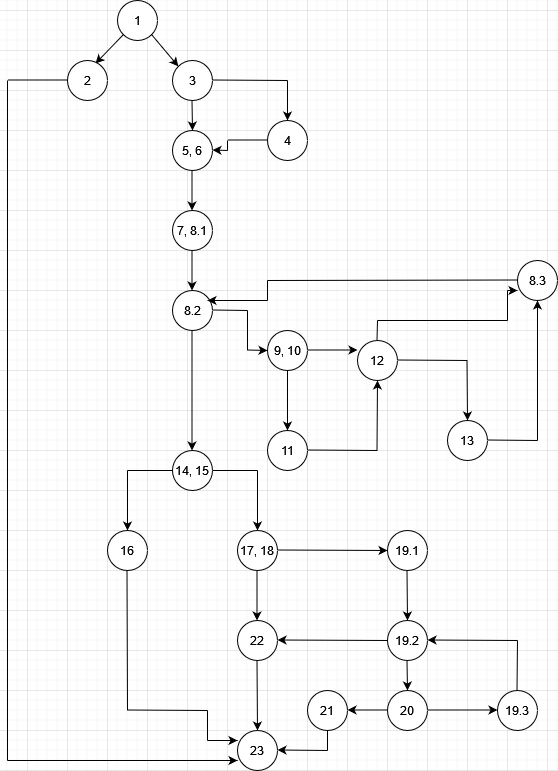

The diagram above was exported from draw.io. Its source (the exported page's mxGraphModel, read from the mxfile embedded in the PNG):
<mxGraphModel dx="794" dy="422" grid="1" gridSize="10" guides="1" tooltips="1" connect="1" arrows="1" fold="1" page="1" pageScale="1" pageWidth="850" pageHeight="1100" math="0" shadow="0">
  <root>
    <mxCell id="0" />
    <mxCell id="1" parent="0" />
    <mxCell id="yzq1HA3_NCgKfPaLJ4NP-1" value="1" style="ellipse;whiteSpace=wrap;html=1;aspect=fixed;" vertex="1" parent="1">
      <mxGeometry x="330" y="30" width="40" height="40" as="geometry" />
    </mxCell>
    <mxCell id="yzq1HA3_NCgKfPaLJ4NP-4" value="" style="endArrow=classic;html=1;rounded=0;exitX=0;exitY=1;exitDx=0;exitDy=0;entryX=0.7;entryY=0.075;entryDx=0;entryDy=0;entryPerimeter=0;" edge="1" parent="1" source="yzq1HA3_NCgKfPaLJ4NP-1" target="yzq1HA3_NCgKfPaLJ4NP-13">
      <mxGeometry width="50" height="50" relative="1" as="geometry">
        <mxPoint x="270" y="130" as="sourcePoint" />
        <mxPoint x="310" y="90" as="targetPoint" />
      </mxGeometry>
    </mxCell>
    <mxCell id="yzq1HA3_NCgKfPaLJ4NP-11" value="" style="endArrow=classic;html=1;rounded=0;exitX=1;exitY=1;exitDx=0;exitDy=0;entryX=0;entryY=0;entryDx=0;entryDy=0;" edge="1" parent="1" source="yzq1HA3_NCgKfPaLJ4NP-1" target="yzq1HA3_NCgKfPaLJ4NP-14">
      <mxGeometry width="50" height="50" relative="1" as="geometry">
        <mxPoint x="380" y="230" as="sourcePoint" />
        <mxPoint x="390" y="90" as="targetPoint" />
      </mxGeometry>
    </mxCell>
    <mxCell id="yzq1HA3_NCgKfPaLJ4NP-13" value="2" style="ellipse;whiteSpace=wrap;html=1;aspect=fixed;" vertex="1" parent="1">
      <mxGeometry x="280" y="90" width="40" height="40" as="geometry" />
    </mxCell>
    <mxCell id="yzq1HA3_NCgKfPaLJ4NP-14" value="3" style="ellipse;whiteSpace=wrap;html=1;aspect=fixed;" vertex="1" parent="1">
      <mxGeometry x="385" y="90" width="40" height="40" as="geometry" />
    </mxCell>
    <mxCell id="yzq1HA3_NCgKfPaLJ4NP-17" value="" style="endArrow=none;html=1;rounded=0;" edge="1" parent="1">
      <mxGeometry width="50" height="50" relative="1" as="geometry">
        <mxPoint x="425" y="109.5" as="sourcePoint" />
        <mxPoint x="500" y="110" as="targetPoint" />
      </mxGeometry>
    </mxCell>
    <mxCell id="yzq1HA3_NCgKfPaLJ4NP-18" value="" style="endArrow=classic;html=1;rounded=0;entryX=0.5;entryY=0;entryDx=0;entryDy=0;" edge="1" parent="1" target="yzq1HA3_NCgKfPaLJ4NP-19">
      <mxGeometry width="50" height="50" relative="1" as="geometry">
        <mxPoint x="500" y="110" as="sourcePoint" />
        <mxPoint x="500" y="150" as="targetPoint" />
        <Array as="points">
          <mxPoint x="500" y="120" />
        </Array>
      </mxGeometry>
    </mxCell>
    <mxCell id="yzq1HA3_NCgKfPaLJ4NP-19" value="4" style="ellipse;whiteSpace=wrap;html=1;aspect=fixed;" vertex="1" parent="1">
      <mxGeometry x="480" y="150" width="40" height="40" as="geometry" />
    </mxCell>
    <mxCell id="yzq1HA3_NCgKfPaLJ4NP-20" value="" style="endArrow=classic;html=1;rounded=0;" edge="1" parent="1" source="yzq1HA3_NCgKfPaLJ4NP-22">
      <mxGeometry width="50" height="50" relative="1" as="geometry">
        <mxPoint x="404.5" y="130" as="sourcePoint" />
        <mxPoint x="405" y="170" as="targetPoint" />
      </mxGeometry>
    </mxCell>
    <mxCell id="yzq1HA3_NCgKfPaLJ4NP-23" value="" style="endArrow=classic;html=1;rounded=0;" edge="1" parent="1" target="yzq1HA3_NCgKfPaLJ4NP-22">
      <mxGeometry width="50" height="50" relative="1" as="geometry">
        <mxPoint x="404.5" y="130" as="sourcePoint" />
        <mxPoint x="405" y="170" as="targetPoint" />
      </mxGeometry>
    </mxCell>
    <mxCell id="yzq1HA3_NCgKfPaLJ4NP-22" value="5, 6" style="ellipse;whiteSpace=wrap;html=1;aspect=fixed;" vertex="1" parent="1">
      <mxGeometry x="385" y="160" width="40" height="40" as="geometry" />
    </mxCell>
    <mxCell id="yzq1HA3_NCgKfPaLJ4NP-24" value="" style="endArrow=classic;html=1;rounded=0;" edge="1" parent="1">
      <mxGeometry width="50" height="50" relative="1" as="geometry">
        <mxPoint x="404.5" y="200" as="sourcePoint" />
        <mxPoint x="404.5" y="240" as="targetPoint" />
      </mxGeometry>
    </mxCell>
    <mxCell id="yzq1HA3_NCgKfPaLJ4NP-25" value="7, 8.1" style="ellipse;whiteSpace=wrap;html=1;aspect=fixed;" vertex="1" parent="1">
      <mxGeometry x="385" y="240" width="40" height="40" as="geometry" />
    </mxCell>
    <mxCell id="yzq1HA3_NCgKfPaLJ4NP-26" value="" style="endArrow=classic;html=1;rounded=0;" edge="1" parent="1">
      <mxGeometry width="50" height="50" relative="1" as="geometry">
        <mxPoint x="404.5" y="280" as="sourcePoint" />
        <mxPoint x="404.5" y="320" as="targetPoint" />
      </mxGeometry>
    </mxCell>
    <mxCell id="yzq1HA3_NCgKfPaLJ4NP-27" value="8.2" style="ellipse;whiteSpace=wrap;html=1;aspect=fixed;" vertex="1" parent="1">
      <mxGeometry x="385" y="320" width="40" height="40" as="geometry" />
    </mxCell>
    <mxCell id="yzq1HA3_NCgKfPaLJ4NP-29" value="" style="endArrow=none;html=1;rounded=0;" edge="1" parent="1">
      <mxGeometry width="50" height="50" relative="1" as="geometry">
        <mxPoint x="440" y="169.5" as="sourcePoint" />
        <mxPoint x="480" y="169.5" as="targetPoint" />
      </mxGeometry>
    </mxCell>
    <mxCell id="yzq1HA3_NCgKfPaLJ4NP-30" value="" style="endArrow=none;html=1;rounded=0;" edge="1" parent="1">
      <mxGeometry width="50" height="50" relative="1" as="geometry">
        <mxPoint x="440" y="180" as="sourcePoint" />
        <mxPoint x="440" y="170" as="targetPoint" />
      </mxGeometry>
    </mxCell>
    <mxCell id="yzq1HA3_NCgKfPaLJ4NP-31" value="" style="endArrow=classic;html=1;rounded=0;" edge="1" parent="1">
      <mxGeometry width="50" height="50" relative="1" as="geometry">
        <mxPoint x="440" y="180" as="sourcePoint" />
        <mxPoint x="425" y="179.5" as="targetPoint" />
      </mxGeometry>
    </mxCell>
    <mxCell id="yzq1HA3_NCgKfPaLJ4NP-38" value="" style="endArrow=classic;html=1;rounded=0;" edge="1" parent="1">
      <mxGeometry width="50" height="50" relative="1" as="geometry">
        <mxPoint x="520" y="379.5" as="sourcePoint" />
        <mxPoint x="570" y="379.5" as="targetPoint" />
      </mxGeometry>
    </mxCell>
    <mxCell id="yzq1HA3_NCgKfPaLJ4NP-39" value="11" style="ellipse;whiteSpace=wrap;html=1;aspect=fixed;" vertex="1" parent="1">
      <mxGeometry x="480" y="460" width="40" height="40" as="geometry" />
    </mxCell>
    <mxCell id="yzq1HA3_NCgKfPaLJ4NP-41" value="12" style="ellipse;whiteSpace=wrap;html=1;aspect=fixed;" vertex="1" parent="1">
      <mxGeometry x="570" y="370" width="40" height="40" as="geometry" />
    </mxCell>
    <mxCell id="yzq1HA3_NCgKfPaLJ4NP-43" value="" style="endArrow=none;html=1;rounded=0;" edge="1" parent="1">
      <mxGeometry width="50" height="50" relative="1" as="geometry">
        <mxPoint x="520" y="479.5" as="sourcePoint" />
        <mxPoint x="590" y="480" as="targetPoint" />
      </mxGeometry>
    </mxCell>
    <mxCell id="yzq1HA3_NCgKfPaLJ4NP-44" value="" style="endArrow=classic;html=1;rounded=0;" edge="1" parent="1">
      <mxGeometry width="50" height="50" relative="1" as="geometry">
        <mxPoint x="589.5" y="480" as="sourcePoint" />
        <mxPoint x="590" y="410" as="targetPoint" />
      </mxGeometry>
    </mxCell>
    <mxCell id="yzq1HA3_NCgKfPaLJ4NP-46" value="13" style="ellipse;whiteSpace=wrap;html=1;aspect=fixed;" vertex="1" parent="1">
      <mxGeometry x="660" y="450" width="40" height="40" as="geometry" />
    </mxCell>
    <mxCell id="yzq1HA3_NCgKfPaLJ4NP-48" value="8.3" style="ellipse;whiteSpace=wrap;html=1;aspect=fixed;" vertex="1" parent="1">
      <mxGeometry x="730" y="290" width="40" height="40" as="geometry" />
    </mxCell>
    <mxCell id="yzq1HA3_NCgKfPaLJ4NP-51" value="" style="endArrow=classic;html=1;rounded=0;" edge="1" parent="1" target="yzq1HA3_NCgKfPaLJ4NP-34">
      <mxGeometry width="50" height="50" relative="1" as="geometry">
        <mxPoint x="499.5" y="360" as="sourcePoint" />
        <mxPoint x="499.5" y="400" as="targetPoint" />
        <Array as="points" />
      </mxGeometry>
    </mxCell>
    <mxCell id="yzq1HA3_NCgKfPaLJ4NP-55" value="" style="edgeStyle=orthogonalEdgeStyle;rounded=0;orthogonalLoop=1;jettySize=auto;html=1;" edge="1" parent="1" source="yzq1HA3_NCgKfPaLJ4NP-34" target="yzq1HA3_NCgKfPaLJ4NP-39">
      <mxGeometry relative="1" as="geometry" />
    </mxCell>
    <mxCell id="yzq1HA3_NCgKfPaLJ4NP-34" value="9, 10" style="ellipse;whiteSpace=wrap;html=1;aspect=fixed;" vertex="1" parent="1">
      <mxGeometry x="480" y="360" width="40" height="40" as="geometry" />
    </mxCell>
    <mxCell id="yzq1HA3_NCgKfPaLJ4NP-52" value="" style="endArrow=none;html=1;rounded=0;" edge="1" parent="1">
      <mxGeometry width="50" height="50" relative="1" as="geometry">
        <mxPoint x="425" y="339.5" as="sourcePoint" />
        <mxPoint x="460" y="340" as="targetPoint" />
      </mxGeometry>
    </mxCell>
    <mxCell id="yzq1HA3_NCgKfPaLJ4NP-53" value="" style="endArrow=classic;html=1;rounded=0;" edge="1" parent="1">
      <mxGeometry width="50" height="50" relative="1" as="geometry">
        <mxPoint x="460" y="379.5" as="sourcePoint" />
        <mxPoint x="480" y="380" as="targetPoint" />
      </mxGeometry>
    </mxCell>
    <mxCell id="yzq1HA3_NCgKfPaLJ4NP-54" value="" style="endArrow=none;html=1;rounded=0;" edge="1" parent="1">
      <mxGeometry width="50" height="50" relative="1" as="geometry">
        <mxPoint x="460" y="340" as="sourcePoint" />
        <mxPoint x="460" y="380" as="targetPoint" />
      </mxGeometry>
    </mxCell>
    <mxCell id="yzq1HA3_NCgKfPaLJ4NP-56" value="" style="endArrow=none;html=1;rounded=0;" edge="1" parent="1">
      <mxGeometry width="50" height="50" relative="1" as="geometry">
        <mxPoint x="610" y="389.5" as="sourcePoint" />
        <mxPoint x="680" y="390" as="targetPoint" />
      </mxGeometry>
    </mxCell>
    <mxCell id="yzq1HA3_NCgKfPaLJ4NP-57" value="" style="endArrow=classic;html=1;rounded=0;entryX=0.5;entryY=0;entryDx=0;entryDy=0;" edge="1" parent="1" target="yzq1HA3_NCgKfPaLJ4NP-46">
      <mxGeometry width="50" height="50" relative="1" as="geometry">
        <mxPoint x="679.5" y="390" as="sourcePoint" />
        <mxPoint x="679.5" y="460" as="targetPoint" />
      </mxGeometry>
    </mxCell>
    <mxCell id="yzq1HA3_NCgKfPaLJ4NP-59" value="" style="endArrow=none;html=1;rounded=0;" edge="1" parent="1">
      <mxGeometry width="50" height="50" relative="1" as="geometry">
        <mxPoint x="700" y="469.5" as="sourcePoint" />
        <mxPoint x="750" y="470" as="targetPoint" />
      </mxGeometry>
    </mxCell>
    <mxCell id="yzq1HA3_NCgKfPaLJ4NP-60" value="" style="endArrow=classic;html=1;rounded=0;" edge="1" parent="1">
      <mxGeometry width="50" height="50" relative="1" as="geometry">
        <mxPoint x="750" y="470" as="sourcePoint" />
        <mxPoint x="750" y="330" as="targetPoint" />
      </mxGeometry>
    </mxCell>
    <mxCell id="yzq1HA3_NCgKfPaLJ4NP-62" value="" style="endArrow=none;html=1;rounded=0;" edge="1" parent="1">
      <mxGeometry width="50" height="50" relative="1" as="geometry">
        <mxPoint x="589.5" y="370" as="sourcePoint" />
        <mxPoint x="590" y="350" as="targetPoint" />
      </mxGeometry>
    </mxCell>
    <mxCell id="yzq1HA3_NCgKfPaLJ4NP-63" value="" style="endArrow=none;html=1;rounded=0;" edge="1" parent="1">
      <mxGeometry width="50" height="50" relative="1" as="geometry">
        <mxPoint x="590" y="350" as="sourcePoint" />
        <mxPoint x="720" y="350" as="targetPoint" />
      </mxGeometry>
    </mxCell>
    <mxCell id="yzq1HA3_NCgKfPaLJ4NP-64" value="" style="endArrow=none;html=1;rounded=0;" edge="1" parent="1">
      <mxGeometry width="50" height="50" relative="1" as="geometry">
        <mxPoint x="720" y="350" as="sourcePoint" />
        <mxPoint x="720" y="320" as="targetPoint" />
      </mxGeometry>
    </mxCell>
    <mxCell id="yzq1HA3_NCgKfPaLJ4NP-65" value="" style="endArrow=classic;html=1;rounded=0;" edge="1" parent="1">
      <mxGeometry width="50" height="50" relative="1" as="geometry">
        <mxPoint x="720" y="320" as="sourcePoint" />
        <mxPoint x="730" y="320" as="targetPoint" />
        <Array as="points" />
      </mxGeometry>
    </mxCell>
    <mxCell id="yzq1HA3_NCgKfPaLJ4NP-66" value="" style="endArrow=none;html=1;rounded=0;" edge="1" parent="1">
      <mxGeometry width="50" height="50" relative="1" as="geometry">
        <mxPoint x="480" y="310" as="sourcePoint" />
        <mxPoint x="730" y="309.5" as="targetPoint" />
      </mxGeometry>
    </mxCell>
    <mxCell id="yzq1HA3_NCgKfPaLJ4NP-67" value="" style="endArrow=none;html=1;rounded=0;" edge="1" parent="1">
      <mxGeometry width="50" height="50" relative="1" as="geometry">
        <mxPoint x="480" y="330" as="sourcePoint" />
        <mxPoint x="480" y="310" as="targetPoint" />
      </mxGeometry>
    </mxCell>
    <mxCell id="yzq1HA3_NCgKfPaLJ4NP-68" value="" style="endArrow=classic;html=1;rounded=0;" edge="1" parent="1">
      <mxGeometry width="50" height="50" relative="1" as="geometry">
        <mxPoint x="480" y="330" as="sourcePoint" />
        <mxPoint x="420" y="330" as="targetPoint" />
      </mxGeometry>
    </mxCell>
    <mxCell id="yzq1HA3_NCgKfPaLJ4NP-70" value="" style="endArrow=classic;html=1;rounded=0;" edge="1" parent="1">
      <mxGeometry width="50" height="50" relative="1" as="geometry">
        <mxPoint x="404.5" y="360" as="sourcePoint" />
        <mxPoint x="404.5" y="480" as="targetPoint" />
      </mxGeometry>
    </mxCell>
    <mxCell id="yzq1HA3_NCgKfPaLJ4NP-71" value="14, 15" style="ellipse;whiteSpace=wrap;html=1;aspect=fixed;" vertex="1" parent="1">
      <mxGeometry x="385" y="480" width="40" height="40" as="geometry" />
    </mxCell>
    <mxCell id="yzq1HA3_NCgKfPaLJ4NP-75" value="" style="endArrow=classic;html=1;rounded=0;" edge="1" parent="1">
      <mxGeometry width="50" height="50" relative="1" as="geometry">
        <mxPoint x="340" y="500" as="sourcePoint" />
        <mxPoint x="340" y="560" as="targetPoint" />
      </mxGeometry>
    </mxCell>
    <mxCell id="yzq1HA3_NCgKfPaLJ4NP-76" value="" style="endArrow=none;html=1;rounded=0;entryX=0;entryY=0.5;entryDx=0;entryDy=0;" edge="1" parent="1" target="yzq1HA3_NCgKfPaLJ4NP-71">
      <mxGeometry width="50" height="50" relative="1" as="geometry">
        <mxPoint x="350" y="500" as="sourcePoint" />
        <mxPoint x="375" y="500" as="targetPoint" />
        <Array as="points">
          <mxPoint x="340" y="500" />
        </Array>
      </mxGeometry>
    </mxCell>
    <mxCell id="yzq1HA3_NCgKfPaLJ4NP-77" value="" style="endArrow=none;html=1;rounded=0;" edge="1" parent="1">
      <mxGeometry width="50" height="50" relative="1" as="geometry">
        <mxPoint x="425" y="500" as="sourcePoint" />
        <mxPoint x="470" y="500" as="targetPoint" />
      </mxGeometry>
    </mxCell>
    <mxCell id="yzq1HA3_NCgKfPaLJ4NP-78" value="" style="endArrow=classic;html=1;rounded=0;" edge="1" parent="1">
      <mxGeometry width="50" height="50" relative="1" as="geometry">
        <mxPoint x="470" y="500" as="sourcePoint" />
        <mxPoint x="470" y="560" as="targetPoint" />
      </mxGeometry>
    </mxCell>
    <mxCell id="yzq1HA3_NCgKfPaLJ4NP-79" value="16" style="ellipse;whiteSpace=wrap;html=1;aspect=fixed;" vertex="1" parent="1">
      <mxGeometry x="320" y="560" width="40" height="40" as="geometry" />
    </mxCell>
    <mxCell id="yzq1HA3_NCgKfPaLJ4NP-81" value="17, 18" style="ellipse;whiteSpace=wrap;html=1;aspect=fixed;" vertex="1" parent="1">
      <mxGeometry x="450" y="560" width="40" height="40" as="geometry" />
    </mxCell>
    <mxCell id="yzq1HA3_NCgKfPaLJ4NP-82" value="" style="endArrow=classic;html=1;rounded=0;" edge="1" parent="1">
      <mxGeometry width="50" height="50" relative="1" as="geometry">
        <mxPoint x="490" y="579.5" as="sourcePoint" />
        <mxPoint x="600" y="580" as="targetPoint" />
      </mxGeometry>
    </mxCell>
    <mxCell id="yzq1HA3_NCgKfPaLJ4NP-83" value="19.1" style="ellipse;whiteSpace=wrap;html=1;aspect=fixed;" vertex="1" parent="1">
      <mxGeometry x="600" y="560" width="40" height="40" as="geometry" />
    </mxCell>
    <mxCell id="yzq1HA3_NCgKfPaLJ4NP-84" value="" style="endArrow=classic;html=1;rounded=0;" edge="1" parent="1">
      <mxGeometry width="50" height="50" relative="1" as="geometry">
        <mxPoint x="469.5" y="600" as="sourcePoint" />
        <mxPoint x="469.5" y="650" as="targetPoint" />
      </mxGeometry>
    </mxCell>
    <mxCell id="yzq1HA3_NCgKfPaLJ4NP-85" value="22" style="ellipse;whiteSpace=wrap;html=1;aspect=fixed;" vertex="1" parent="1">
      <mxGeometry x="450" y="650" width="40" height="40" as="geometry" />
    </mxCell>
    <mxCell id="yzq1HA3_NCgKfPaLJ4NP-86" value="" style="endArrow=classic;html=1;rounded=0;" edge="1" parent="1" source="yzq1HA3_NCgKfPaLJ4NP-87">
      <mxGeometry width="50" height="50" relative="1" as="geometry">
        <mxPoint x="619.5" y="600" as="sourcePoint" />
        <mxPoint x="619.5" y="650" as="targetPoint" />
      </mxGeometry>
    </mxCell>
    <mxCell id="yzq1HA3_NCgKfPaLJ4NP-88" value="" style="endArrow=classic;html=1;rounded=0;" edge="1" parent="1" target="yzq1HA3_NCgKfPaLJ4NP-87">
      <mxGeometry width="50" height="50" relative="1" as="geometry">
        <mxPoint x="619.5" y="600" as="sourcePoint" />
        <mxPoint x="619.5" y="650" as="targetPoint" />
      </mxGeometry>
    </mxCell>
    <mxCell id="yzq1HA3_NCgKfPaLJ4NP-87" value="19.2" style="ellipse;whiteSpace=wrap;html=1;aspect=fixed;" vertex="1" parent="1">
      <mxGeometry x="600" y="650" width="40" height="40" as="geometry" />
    </mxCell>
    <mxCell id="yzq1HA3_NCgKfPaLJ4NP-89" value="" style="endArrow=classic;html=1;rounded=0;exitX=0;exitY=0.5;exitDx=0;exitDy=0;" edge="1" parent="1" source="yzq1HA3_NCgKfPaLJ4NP-87">
      <mxGeometry width="50" height="50" relative="1" as="geometry">
        <mxPoint x="580" y="669.5" as="sourcePoint" />
        <mxPoint x="490" y="669.5" as="targetPoint" />
      </mxGeometry>
    </mxCell>
    <mxCell id="yzq1HA3_NCgKfPaLJ4NP-90" value="" style="endArrow=classic;html=1;rounded=0;" edge="1" parent="1">
      <mxGeometry width="50" height="50" relative="1" as="geometry">
        <mxPoint x="619.5" y="690" as="sourcePoint" />
        <mxPoint x="620" y="720" as="targetPoint" />
      </mxGeometry>
    </mxCell>
    <mxCell id="yzq1HA3_NCgKfPaLJ4NP-91" value="20" style="ellipse;whiteSpace=wrap;html=1;aspect=fixed;" vertex="1" parent="1">
      <mxGeometry x="600" y="720" width="40" height="40" as="geometry" />
    </mxCell>
    <mxCell id="yzq1HA3_NCgKfPaLJ4NP-92" value="" style="endArrow=classic;html=1;rounded=0;" edge="1" parent="1">
      <mxGeometry width="50" height="50" relative="1" as="geometry">
        <mxPoint x="640" y="739.5" as="sourcePoint" />
        <mxPoint x="710" y="739.5" as="targetPoint" />
      </mxGeometry>
    </mxCell>
    <mxCell id="yzq1HA3_NCgKfPaLJ4NP-93" value="19.3" style="ellipse;whiteSpace=wrap;html=1;aspect=fixed;" vertex="1" parent="1">
      <mxGeometry x="710" y="720" width="40" height="40" as="geometry" />
    </mxCell>
    <mxCell id="yzq1HA3_NCgKfPaLJ4NP-94" value="" style="endArrow=none;html=1;rounded=0;" edge="1" parent="1">
      <mxGeometry width="50" height="50" relative="1" as="geometry">
        <mxPoint x="729.5" y="720" as="sourcePoint" />
        <mxPoint x="730" y="670" as="targetPoint" />
      </mxGeometry>
    </mxCell>
    <mxCell id="yzq1HA3_NCgKfPaLJ4NP-95" value="" style="endArrow=classic;html=1;rounded=0;" edge="1" parent="1">
      <mxGeometry width="50" height="50" relative="1" as="geometry">
        <mxPoint x="730" y="670" as="sourcePoint" />
        <mxPoint x="640" y="669.5" as="targetPoint" />
      </mxGeometry>
    </mxCell>
    <mxCell id="yzq1HA3_NCgKfPaLJ4NP-97" value="" style="endArrow=classic;html=1;rounded=0;" edge="1" parent="1">
      <mxGeometry width="50" height="50" relative="1" as="geometry">
        <mxPoint x="469.5" y="690" as="sourcePoint" />
        <mxPoint x="470" y="760" as="targetPoint" />
      </mxGeometry>
    </mxCell>
    <mxCell id="yzq1HA3_NCgKfPaLJ4NP-98" value="23" style="ellipse;whiteSpace=wrap;html=1;aspect=fixed;" vertex="1" parent="1">
      <mxGeometry x="450" y="760" width="40" height="40" as="geometry" />
    </mxCell>
    <mxCell id="yzq1HA3_NCgKfPaLJ4NP-100" value="" style="endArrow=none;html=1;rounded=0;" edge="1" parent="1">
      <mxGeometry width="50" height="50" relative="1" as="geometry">
        <mxPoint x="339.5" y="600" as="sourcePoint" />
        <mxPoint x="340" y="740" as="targetPoint" />
      </mxGeometry>
    </mxCell>
    <mxCell id="yzq1HA3_NCgKfPaLJ4NP-102" value="21" style="ellipse;whiteSpace=wrap;html=1;aspect=fixed;" vertex="1" parent="1">
      <mxGeometry x="520" y="720" width="40" height="40" as="geometry" />
    </mxCell>
    <mxCell id="yzq1HA3_NCgKfPaLJ4NP-103" value="" style="endArrow=classic;html=1;rounded=0;" edge="1" parent="1">
      <mxGeometry width="50" height="50" relative="1" as="geometry">
        <mxPoint x="600" y="739.5" as="sourcePoint" />
        <mxPoint x="560" y="739.5" as="targetPoint" />
      </mxGeometry>
    </mxCell>
    <mxCell id="yzq1HA3_NCgKfPaLJ4NP-104" value="" style="endArrow=none;html=1;rounded=0;" edge="1" parent="1">
      <mxGeometry width="50" height="50" relative="1" as="geometry">
        <mxPoint x="540" y="760" as="sourcePoint" />
        <mxPoint x="540" y="780" as="targetPoint" />
      </mxGeometry>
    </mxCell>
    <mxCell id="yzq1HA3_NCgKfPaLJ4NP-105" value="" style="endArrow=classic;html=1;rounded=0;" edge="1" parent="1">
      <mxGeometry width="50" height="50" relative="1" as="geometry">
        <mxPoint x="540" y="780" as="sourcePoint" />
        <mxPoint x="490" y="779.5" as="targetPoint" />
      </mxGeometry>
    </mxCell>
    <mxCell id="yzq1HA3_NCgKfPaLJ4NP-106" value="" style="endArrow=none;html=1;rounded=0;" edge="1" parent="1">
      <mxGeometry width="50" height="50" relative="1" as="geometry">
        <mxPoint x="220" y="109.5" as="sourcePoint" />
        <mxPoint x="280" y="109.5" as="targetPoint" />
      </mxGeometry>
    </mxCell>
    <mxCell id="yzq1HA3_NCgKfPaLJ4NP-107" value="" style="endArrow=none;html=1;rounded=0;" edge="1" parent="1">
      <mxGeometry width="50" height="50" relative="1" as="geometry">
        <mxPoint x="220" y="790" as="sourcePoint" />
        <mxPoint x="220" y="110" as="targetPoint" />
      </mxGeometry>
    </mxCell>
    <mxCell id="yzq1HA3_NCgKfPaLJ4NP-108" value="" style="endArrow=none;html=1;rounded=0;" edge="1" parent="1">
      <mxGeometry width="50" height="50" relative="1" as="geometry">
        <mxPoint x="340" y="739.5" as="sourcePoint" />
        <mxPoint x="420" y="740" as="targetPoint" />
      </mxGeometry>
    </mxCell>
    <mxCell id="yzq1HA3_NCgKfPaLJ4NP-109" value="" style="endArrow=none;html=1;rounded=0;" edge="1" parent="1">
      <mxGeometry width="50" height="50" relative="1" as="geometry">
        <mxPoint x="420" y="770" as="sourcePoint" />
        <mxPoint x="420" y="740" as="targetPoint" />
      </mxGeometry>
    </mxCell>
    <mxCell id="yzq1HA3_NCgKfPaLJ4NP-110" value="" style="endArrow=classic;html=1;rounded=0;" edge="1" parent="1">
      <mxGeometry width="50" height="50" relative="1" as="geometry">
        <mxPoint x="420" y="770" as="sourcePoint" />
        <mxPoint x="450" y="770" as="targetPoint" />
      </mxGeometry>
    </mxCell>
    <mxCell id="yzq1HA3_NCgKfPaLJ4NP-111" value="" style="endArrow=classic;html=1;rounded=0;" edge="1" parent="1">
      <mxGeometry width="50" height="50" relative="1" as="geometry">
        <mxPoint x="220" y="790" as="sourcePoint" />
        <mxPoint x="450" y="790" as="targetPoint" />
      </mxGeometry>
    </mxCell>
  </root>
</mxGraphModel>